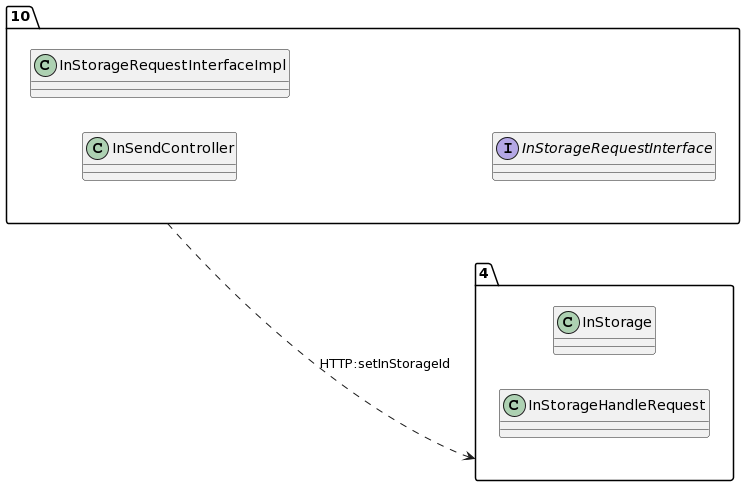

The diagram above was rendered by PlantUML. Its source (embedded in the PNG):
@startuml
allow_mixing
left to right direction
package "10"{
class InSendController
class InStorageRequestInterfaceImpl
interface InStorageRequestInterface

}
package "4"{
class InStorage
class InStorageHandleRequest

}
"10" ..> "4":HTTP:setInStorageId
@enduml